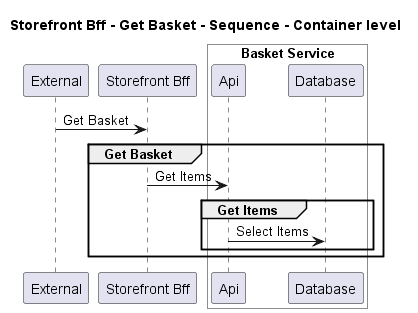

The diagram above was rendered by PlantUML. Its source (embedded in the PNG):
@startuml
!pragma layout smetana

title Storefront Bff - Get Basket - Sequence - Container level

participant "External" as C4InterFlow.SoftwareSystems.ExternalSystem
participant "Storefront Bff" as ECommercePlatform.SoftwareSystems.StorefrontBff

box "Basket Service" #White
    participant "Api" as ECommercePlatform.SoftwareSystems.BasketService.Containers.Api
    participant "Database" as ECommercePlatform.SoftwareSystems.BasketService.Containers.Database
end box


C4InterFlow.SoftwareSystems.ExternalSystem -> ECommercePlatform.SoftwareSystems.StorefrontBff : Get Basket
group Get Basket
ECommercePlatform.SoftwareSystems.StorefrontBff -> ECommercePlatform.SoftwareSystems.BasketService.Containers.Api : Get Items
group Get Items
ECommercePlatform.SoftwareSystems.BasketService.Containers.Api -> ECommercePlatform.SoftwareSystems.BasketService.Containers.Database : Select Items
end
end


@enduml